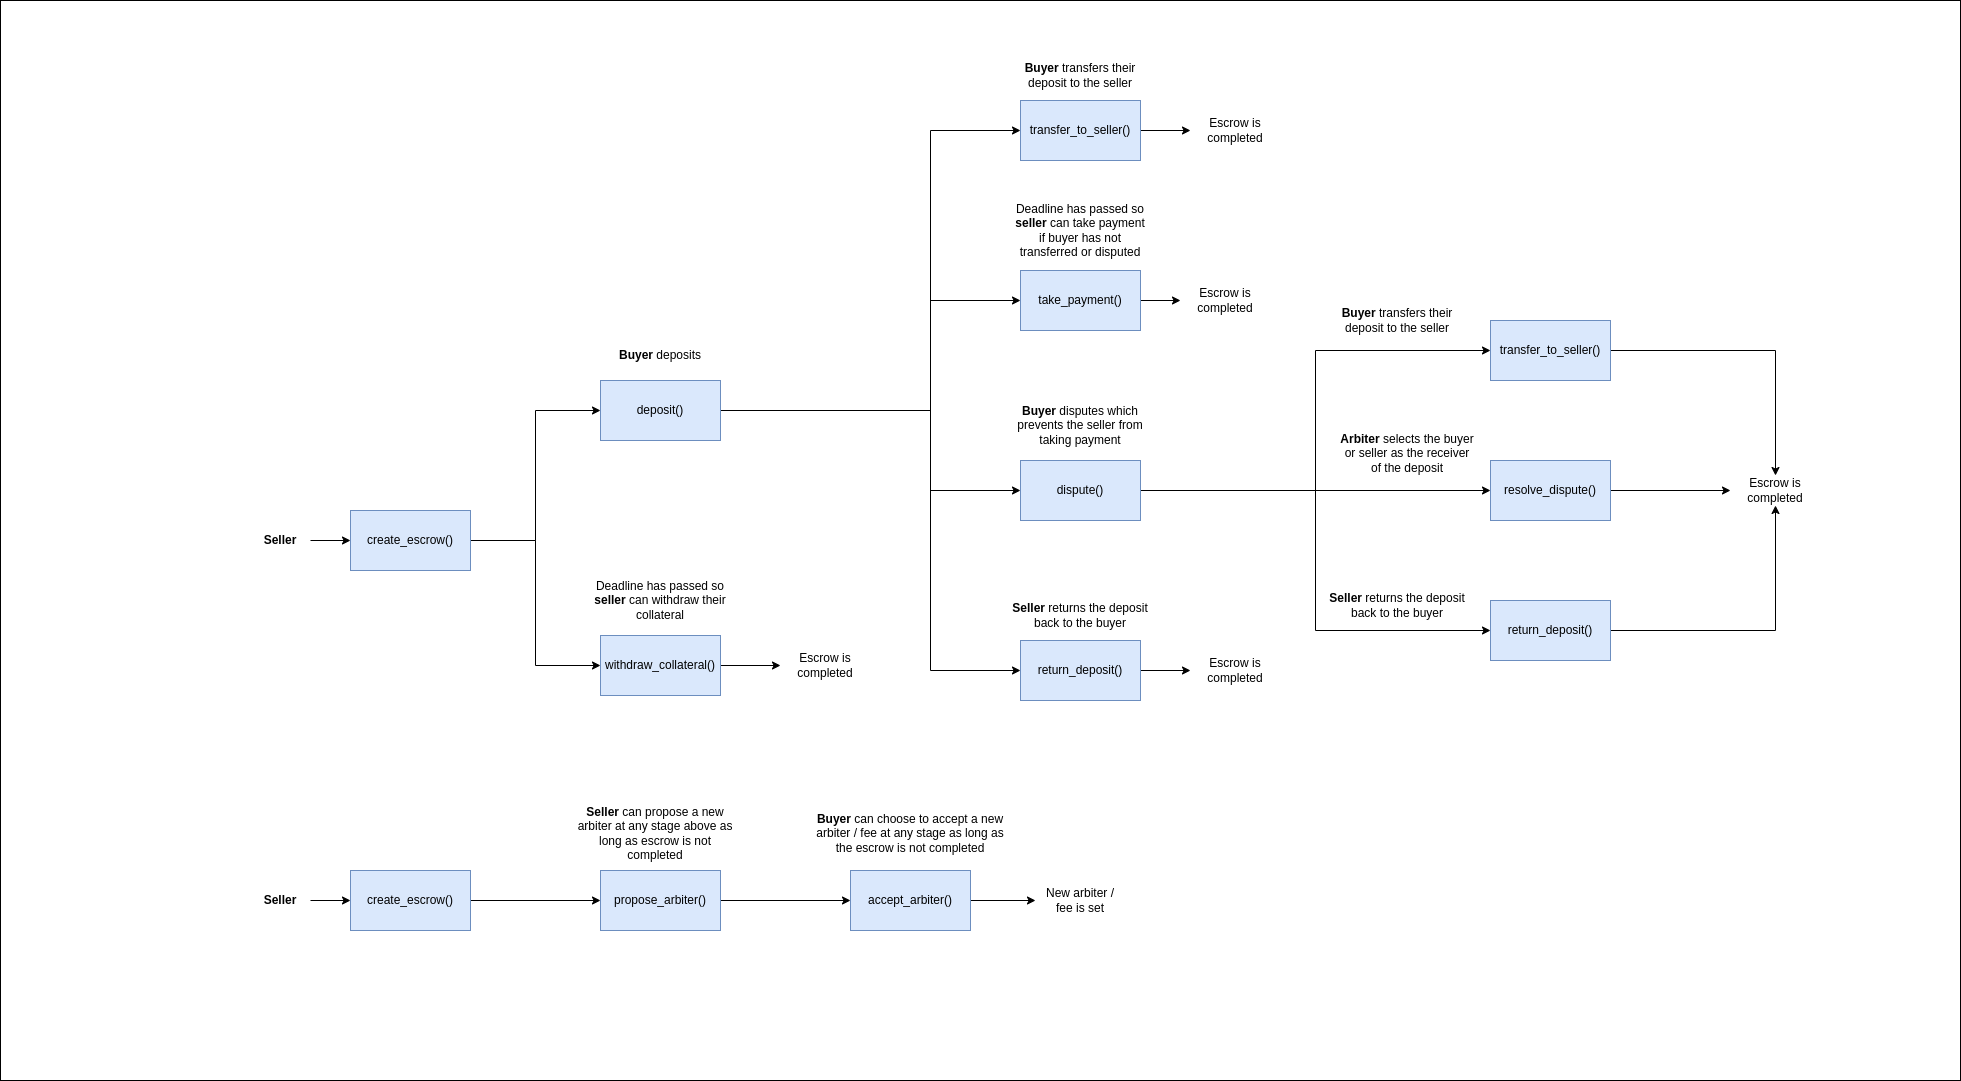

The diagram above was exported from draw.io. Its source (the exported page's mxGraphModel, read from the mxfile embedded in the PNG):
<mxGraphModel dx="5361" dy="1050" grid="1" gridSize="10" guides="1" tooltips="1" connect="1" arrows="1" fold="1" page="1" pageScale="1" pageWidth="827" pageHeight="1169" math="0" shadow="0">
  <root>
    <mxCell id="0" />
    <mxCell id="1" parent="0" />
    <mxCell id="dCjaeWa1_Szizq2IdPT4-1" value="" style="rounded=0;whiteSpace=wrap;html=1;" vertex="1" parent="1">
      <mxGeometry x="-530" y="60" width="1960" height="1080" as="geometry" />
    </mxCell>
    <mxCell id="dCjaeWa1_Szizq2IdPT4-6" style="edgeStyle=orthogonalEdgeStyle;rounded=0;orthogonalLoop=1;jettySize=auto;html=1;exitX=1;exitY=0.5;exitDx=0;exitDy=0;entryX=0;entryY=0.5;entryDx=0;entryDy=0;" edge="1" parent="1" source="dCjaeWa1_Szizq2IdPT4-2" target="dCjaeWa1_Szizq2IdPT4-5">
      <mxGeometry relative="1" as="geometry">
        <mxPoint x="70" y="470" as="sourcePoint" />
      </mxGeometry>
    </mxCell>
    <mxCell id="dCjaeWa1_Szizq2IdPT4-44" style="edgeStyle=orthogonalEdgeStyle;rounded=0;orthogonalLoop=1;jettySize=auto;html=1;entryX=0;entryY=0.5;entryDx=0;entryDy=0;" edge="1" parent="1" source="dCjaeWa1_Szizq2IdPT4-2" target="dCjaeWa1_Szizq2IdPT4-43">
      <mxGeometry relative="1" as="geometry" />
    </mxCell>
    <mxCell id="dCjaeWa1_Szizq2IdPT4-2" value="create_escrow()" style="rounded=0;whiteSpace=wrap;html=1;fillColor=#dae8fc;strokeColor=#6c8ebf;" vertex="1" parent="1">
      <mxGeometry x="-180" y="570" width="120" height="60" as="geometry" />
    </mxCell>
    <mxCell id="dCjaeWa1_Szizq2IdPT4-4" style="edgeStyle=orthogonalEdgeStyle;rounded=0;orthogonalLoop=1;jettySize=auto;html=1;entryX=0;entryY=0.5;entryDx=0;entryDy=0;" edge="1" parent="1" source="dCjaeWa1_Szizq2IdPT4-3" target="dCjaeWa1_Szizq2IdPT4-2">
      <mxGeometry relative="1" as="geometry" />
    </mxCell>
    <mxCell id="dCjaeWa1_Szizq2IdPT4-3" value="&lt;b&gt;Seller&lt;/b&gt;" style="text;html=1;strokeColor=none;fillColor=none;align=center;verticalAlign=middle;whiteSpace=wrap;rounded=0;" vertex="1" parent="1">
      <mxGeometry x="-280" y="585" width="60" height="30" as="geometry" />
    </mxCell>
    <mxCell id="dCjaeWa1_Szizq2IdPT4-19" style="edgeStyle=orthogonalEdgeStyle;rounded=0;orthogonalLoop=1;jettySize=auto;html=1;entryX=0;entryY=0.5;entryDx=0;entryDy=0;" edge="1" parent="1" source="dCjaeWa1_Szizq2IdPT4-5" target="dCjaeWa1_Szizq2IdPT4-18">
      <mxGeometry relative="1" as="geometry">
        <Array as="points">
          <mxPoint x="400" y="470" />
          <mxPoint x="400" y="190" />
        </Array>
      </mxGeometry>
    </mxCell>
    <mxCell id="dCjaeWa1_Szizq2IdPT4-25" style="edgeStyle=orthogonalEdgeStyle;rounded=0;orthogonalLoop=1;jettySize=auto;html=1;entryX=0;entryY=0.5;entryDx=0;entryDy=0;" edge="1" parent="1" source="dCjaeWa1_Szizq2IdPT4-5" target="dCjaeWa1_Szizq2IdPT4-24">
      <mxGeometry relative="1" as="geometry">
        <Array as="points">
          <mxPoint x="400" y="470" />
          <mxPoint x="400" y="730" />
        </Array>
      </mxGeometry>
    </mxCell>
    <mxCell id="dCjaeWa1_Szizq2IdPT4-35" style="edgeStyle=orthogonalEdgeStyle;rounded=0;orthogonalLoop=1;jettySize=auto;html=1;entryX=0;entryY=0.5;entryDx=0;entryDy=0;" edge="1" parent="1" source="dCjaeWa1_Szizq2IdPT4-5" target="dCjaeWa1_Szizq2IdPT4-33">
      <mxGeometry relative="1" as="geometry">
        <Array as="points">
          <mxPoint x="400" y="470" />
          <mxPoint x="400" y="360" />
        </Array>
      </mxGeometry>
    </mxCell>
    <mxCell id="dCjaeWa1_Szizq2IdPT4-38" style="edgeStyle=orthogonalEdgeStyle;rounded=0;orthogonalLoop=1;jettySize=auto;html=1;entryX=0;entryY=0.5;entryDx=0;entryDy=0;" edge="1" parent="1" source="dCjaeWa1_Szizq2IdPT4-5" target="dCjaeWa1_Szizq2IdPT4-14">
      <mxGeometry relative="1" as="geometry">
        <Array as="points">
          <mxPoint x="400" y="470" />
          <mxPoint x="400" y="550" />
        </Array>
      </mxGeometry>
    </mxCell>
    <mxCell id="dCjaeWa1_Szizq2IdPT4-5" value="deposit()" style="rounded=0;whiteSpace=wrap;html=1;fillColor=#dae8fc;strokeColor=#6c8ebf;" vertex="1" parent="1">
      <mxGeometry x="70" y="440" width="120" height="60" as="geometry" />
    </mxCell>
    <mxCell id="dCjaeWa1_Szizq2IdPT4-8" value="&lt;b&gt;Buyer&lt;/b&gt;&amp;nbsp;deposits" style="text;html=1;strokeColor=none;fillColor=none;align=center;verticalAlign=middle;whiteSpace=wrap;rounded=0;" vertex="1" parent="1">
      <mxGeometry x="85" y="400" width="90" height="30" as="geometry" />
    </mxCell>
    <mxCell id="dCjaeWa1_Szizq2IdPT4-13" style="edgeStyle=orthogonalEdgeStyle;rounded=0;orthogonalLoop=1;jettySize=auto;html=1;" edge="1" parent="1" source="dCjaeWa1_Szizq2IdPT4-9" target="dCjaeWa1_Szizq2IdPT4-12">
      <mxGeometry relative="1" as="geometry" />
    </mxCell>
    <mxCell id="dCjaeWa1_Szizq2IdPT4-9" value="transfer_to_seller()" style="rounded=0;whiteSpace=wrap;html=1;fillColor=#dae8fc;strokeColor=#6c8ebf;" vertex="1" parent="1">
      <mxGeometry x="960" y="380" width="120" height="60" as="geometry" />
    </mxCell>
    <mxCell id="dCjaeWa1_Szizq2IdPT4-11" value="&lt;b&gt;Buyer&lt;/b&gt; transfers their deposit to the seller" style="text;html=1;strokeColor=none;fillColor=none;align=center;verticalAlign=middle;whiteSpace=wrap;rounded=0;" vertex="1" parent="1">
      <mxGeometry x="797" y="365" width="140" height="30" as="geometry" />
    </mxCell>
    <mxCell id="dCjaeWa1_Szizq2IdPT4-12" value="Escrow is completed" style="text;html=1;strokeColor=none;fillColor=none;align=center;verticalAlign=middle;whiteSpace=wrap;rounded=0;" vertex="1" parent="1">
      <mxGeometry x="1200" y="535" width="90" height="30" as="geometry" />
    </mxCell>
    <mxCell id="dCjaeWa1_Szizq2IdPT4-16" style="edgeStyle=orthogonalEdgeStyle;rounded=0;orthogonalLoop=1;jettySize=auto;html=1;entryX=0;entryY=0.5;entryDx=0;entryDy=0;" edge="1" parent="1" source="dCjaeWa1_Szizq2IdPT4-14" target="dCjaeWa1_Szizq2IdPT4-9">
      <mxGeometry relative="1" as="geometry" />
    </mxCell>
    <mxCell id="dCjaeWa1_Szizq2IdPT4-31" style="edgeStyle=orthogonalEdgeStyle;rounded=0;orthogonalLoop=1;jettySize=auto;html=1;entryX=0;entryY=0.5;entryDx=0;entryDy=0;" edge="1" parent="1" source="dCjaeWa1_Szizq2IdPT4-14" target="dCjaeWa1_Szizq2IdPT4-29">
      <mxGeometry relative="1" as="geometry" />
    </mxCell>
    <mxCell id="dCjaeWa1_Szizq2IdPT4-40" style="edgeStyle=orthogonalEdgeStyle;rounded=0;orthogonalLoop=1;jettySize=auto;html=1;" edge="1" parent="1" source="dCjaeWa1_Szizq2IdPT4-14" target="dCjaeWa1_Szizq2IdPT4-39">
      <mxGeometry relative="1" as="geometry" />
    </mxCell>
    <mxCell id="dCjaeWa1_Szizq2IdPT4-14" value="dispute()" style="rounded=0;whiteSpace=wrap;html=1;fillColor=#dae8fc;strokeColor=#6c8ebf;" vertex="1" parent="1">
      <mxGeometry x="490" y="520" width="120" height="60" as="geometry" />
    </mxCell>
    <mxCell id="dCjaeWa1_Szizq2IdPT4-17" value="&lt;b&gt;Buyer&lt;/b&gt; disputes which prevents the seller from taking payment" style="text;html=1;strokeColor=none;fillColor=none;align=center;verticalAlign=middle;whiteSpace=wrap;rounded=0;" vertex="1" parent="1">
      <mxGeometry x="485" y="460" width="130" height="50" as="geometry" />
    </mxCell>
    <mxCell id="dCjaeWa1_Szizq2IdPT4-23" style="edgeStyle=orthogonalEdgeStyle;rounded=0;orthogonalLoop=1;jettySize=auto;html=1;entryX=0;entryY=0.5;entryDx=0;entryDy=0;" edge="1" parent="1" source="dCjaeWa1_Szizq2IdPT4-18" target="dCjaeWa1_Szizq2IdPT4-21">
      <mxGeometry relative="1" as="geometry" />
    </mxCell>
    <mxCell id="dCjaeWa1_Szizq2IdPT4-18" value="transfer_to_seller()" style="rounded=0;whiteSpace=wrap;html=1;fillColor=#dae8fc;strokeColor=#6c8ebf;" vertex="1" parent="1">
      <mxGeometry x="490" y="160" width="120" height="60" as="geometry" />
    </mxCell>
    <mxCell id="dCjaeWa1_Szizq2IdPT4-20" value="&lt;b&gt;Buyer&lt;/b&gt; transfers their deposit to the seller" style="text;html=1;strokeColor=none;fillColor=none;align=center;verticalAlign=middle;whiteSpace=wrap;rounded=0;" vertex="1" parent="1">
      <mxGeometry x="480" y="120" width="140" height="30" as="geometry" />
    </mxCell>
    <mxCell id="dCjaeWa1_Szizq2IdPT4-21" value="Escrow is completed" style="text;html=1;strokeColor=none;fillColor=none;align=center;verticalAlign=middle;whiteSpace=wrap;rounded=0;" vertex="1" parent="1">
      <mxGeometry x="660" y="175" width="90" height="30" as="geometry" />
    </mxCell>
    <mxCell id="dCjaeWa1_Szizq2IdPT4-28" style="edgeStyle=orthogonalEdgeStyle;rounded=0;orthogonalLoop=1;jettySize=auto;html=1;entryX=0;entryY=0.5;entryDx=0;entryDy=0;" edge="1" parent="1" source="dCjaeWa1_Szizq2IdPT4-24" target="dCjaeWa1_Szizq2IdPT4-27">
      <mxGeometry relative="1" as="geometry" />
    </mxCell>
    <mxCell id="dCjaeWa1_Szizq2IdPT4-24" value="return_deposit()" style="rounded=0;whiteSpace=wrap;html=1;fillColor=#dae8fc;strokeColor=#6c8ebf;" vertex="1" parent="1">
      <mxGeometry x="490" y="700" width="120" height="60" as="geometry" />
    </mxCell>
    <mxCell id="dCjaeWa1_Szizq2IdPT4-26" value="&lt;b&gt;Seller&lt;/b&gt; returns the deposit back to the buyer" style="text;html=1;strokeColor=none;fillColor=none;align=center;verticalAlign=middle;whiteSpace=wrap;rounded=0;" vertex="1" parent="1">
      <mxGeometry x="480" y="660" width="140" height="30" as="geometry" />
    </mxCell>
    <mxCell id="dCjaeWa1_Szizq2IdPT4-27" value="Escrow is completed" style="text;html=1;strokeColor=none;fillColor=none;align=center;verticalAlign=middle;whiteSpace=wrap;rounded=0;" vertex="1" parent="1">
      <mxGeometry x="660" y="715" width="90" height="30" as="geometry" />
    </mxCell>
    <mxCell id="dCjaeWa1_Szizq2IdPT4-30" style="edgeStyle=orthogonalEdgeStyle;rounded=0;orthogonalLoop=1;jettySize=auto;html=1;entryX=0.5;entryY=1;entryDx=0;entryDy=0;" edge="1" parent="1" source="dCjaeWa1_Szizq2IdPT4-29" target="dCjaeWa1_Szizq2IdPT4-12">
      <mxGeometry relative="1" as="geometry" />
    </mxCell>
    <mxCell id="dCjaeWa1_Szizq2IdPT4-29" value="return_deposit()" style="rounded=0;whiteSpace=wrap;html=1;fillColor=#dae8fc;strokeColor=#6c8ebf;" vertex="1" parent="1">
      <mxGeometry x="960" y="660" width="120" height="60" as="geometry" />
    </mxCell>
    <mxCell id="dCjaeWa1_Szizq2IdPT4-32" value="&lt;b&gt;Seller&lt;/b&gt; returns the deposit back to the buyer" style="text;html=1;strokeColor=none;fillColor=none;align=center;verticalAlign=middle;whiteSpace=wrap;rounded=0;" vertex="1" parent="1">
      <mxGeometry x="797" y="650" width="140" height="30" as="geometry" />
    </mxCell>
    <mxCell id="dCjaeWa1_Szizq2IdPT4-37" style="edgeStyle=orthogonalEdgeStyle;rounded=0;orthogonalLoop=1;jettySize=auto;html=1;" edge="1" parent="1" source="dCjaeWa1_Szizq2IdPT4-33" target="dCjaeWa1_Szizq2IdPT4-36">
      <mxGeometry relative="1" as="geometry" />
    </mxCell>
    <mxCell id="dCjaeWa1_Szizq2IdPT4-33" value="take_payment()" style="rounded=0;whiteSpace=wrap;html=1;fillColor=#dae8fc;strokeColor=#6c8ebf;" vertex="1" parent="1">
      <mxGeometry x="490" y="330" width="120" height="60" as="geometry" />
    </mxCell>
    <mxCell id="dCjaeWa1_Szizq2IdPT4-34" value="Deadline has passed so &lt;b&gt;seller&lt;/b&gt; can take payment if buyer has not transferred or disputed" style="text;html=1;strokeColor=none;fillColor=none;align=center;verticalAlign=middle;whiteSpace=wrap;rounded=0;" vertex="1" parent="1">
      <mxGeometry x="480" y="260" width="140" height="60" as="geometry" />
    </mxCell>
    <mxCell id="dCjaeWa1_Szizq2IdPT4-36" value="Escrow is completed" style="text;html=1;strokeColor=none;fillColor=none;align=center;verticalAlign=middle;whiteSpace=wrap;rounded=0;" vertex="1" parent="1">
      <mxGeometry x="650" y="345" width="90" height="30" as="geometry" />
    </mxCell>
    <mxCell id="dCjaeWa1_Szizq2IdPT4-42" style="edgeStyle=orthogonalEdgeStyle;rounded=0;orthogonalLoop=1;jettySize=auto;html=1;" edge="1" parent="1" source="dCjaeWa1_Szizq2IdPT4-39" target="dCjaeWa1_Szizq2IdPT4-12">
      <mxGeometry relative="1" as="geometry" />
    </mxCell>
    <mxCell id="dCjaeWa1_Szizq2IdPT4-39" value="resolve_dispute()" style="rounded=0;whiteSpace=wrap;html=1;fillColor=#dae8fc;strokeColor=#6c8ebf;" vertex="1" parent="1">
      <mxGeometry x="960" y="520" width="120" height="60" as="geometry" />
    </mxCell>
    <mxCell id="dCjaeWa1_Szizq2IdPT4-41" value="&lt;b&gt;Arbiter&lt;/b&gt;&amp;nbsp;selects the buyer or seller as the receiver of the deposit" style="text;html=1;strokeColor=none;fillColor=none;align=center;verticalAlign=middle;whiteSpace=wrap;rounded=0;" vertex="1" parent="1">
      <mxGeometry x="807" y="490" width="140" height="45" as="geometry" />
    </mxCell>
    <mxCell id="dCjaeWa1_Szizq2IdPT4-46" style="edgeStyle=orthogonalEdgeStyle;rounded=0;orthogonalLoop=1;jettySize=auto;html=1;" edge="1" parent="1" source="dCjaeWa1_Szizq2IdPT4-43" target="dCjaeWa1_Szizq2IdPT4-45">
      <mxGeometry relative="1" as="geometry" />
    </mxCell>
    <mxCell id="dCjaeWa1_Szizq2IdPT4-43" value="withdraw_collateral()" style="rounded=0;whiteSpace=wrap;html=1;fillColor=#dae8fc;strokeColor=#6c8ebf;" vertex="1" parent="1">
      <mxGeometry x="70" y="695" width="120" height="60" as="geometry" />
    </mxCell>
    <mxCell id="dCjaeWa1_Szizq2IdPT4-45" value="Escrow is completed" style="text;html=1;strokeColor=none;fillColor=none;align=center;verticalAlign=middle;whiteSpace=wrap;rounded=0;" vertex="1" parent="1">
      <mxGeometry x="250" y="710" width="90" height="30" as="geometry" />
    </mxCell>
    <mxCell id="dCjaeWa1_Szizq2IdPT4-47" value="Deadline has passed so &lt;b&gt;seller&lt;/b&gt; can withdraw their collateral" style="text;html=1;strokeColor=none;fillColor=none;align=center;verticalAlign=middle;whiteSpace=wrap;rounded=0;" vertex="1" parent="1">
      <mxGeometry x="60" y="630" width="140" height="60" as="geometry" />
    </mxCell>
    <mxCell id="dCjaeWa1_Szizq2IdPT4-52" style="edgeStyle=orthogonalEdgeStyle;rounded=0;orthogonalLoop=1;jettySize=auto;html=1;entryX=0;entryY=0.5;entryDx=0;entryDy=0;" edge="1" parent="1" source="dCjaeWa1_Szizq2IdPT4-48" target="dCjaeWa1_Szizq2IdPT4-51">
      <mxGeometry relative="1" as="geometry" />
    </mxCell>
    <mxCell id="dCjaeWa1_Szizq2IdPT4-48" value="create_escrow()" style="rounded=0;whiteSpace=wrap;html=1;fillColor=#dae8fc;strokeColor=#6c8ebf;" vertex="1" parent="1">
      <mxGeometry x="-180" y="930" width="120" height="60" as="geometry" />
    </mxCell>
    <mxCell id="dCjaeWa1_Szizq2IdPT4-50" style="edgeStyle=orthogonalEdgeStyle;rounded=0;orthogonalLoop=1;jettySize=auto;html=1;entryX=0;entryY=0.5;entryDx=0;entryDy=0;" edge="1" parent="1" source="dCjaeWa1_Szizq2IdPT4-49" target="dCjaeWa1_Szizq2IdPT4-48">
      <mxGeometry relative="1" as="geometry" />
    </mxCell>
    <mxCell id="dCjaeWa1_Szizq2IdPT4-49" value="&lt;b&gt;Seller&lt;/b&gt;" style="text;html=1;strokeColor=none;fillColor=none;align=center;verticalAlign=middle;whiteSpace=wrap;rounded=0;" vertex="1" parent="1">
      <mxGeometry x="-280" y="945" width="60" height="30" as="geometry" />
    </mxCell>
    <mxCell id="dCjaeWa1_Szizq2IdPT4-55" style="edgeStyle=orthogonalEdgeStyle;rounded=0;orthogonalLoop=1;jettySize=auto;html=1;entryX=0;entryY=0.5;entryDx=0;entryDy=0;" edge="1" parent="1" source="dCjaeWa1_Szizq2IdPT4-51" target="dCjaeWa1_Szizq2IdPT4-54">
      <mxGeometry relative="1" as="geometry" />
    </mxCell>
    <mxCell id="dCjaeWa1_Szizq2IdPT4-51" value="propose_arbiter()" style="rounded=0;whiteSpace=wrap;html=1;fillColor=#dae8fc;strokeColor=#6c8ebf;" vertex="1" parent="1">
      <mxGeometry x="70" y="930" width="120" height="60" as="geometry" />
    </mxCell>
    <mxCell id="dCjaeWa1_Szizq2IdPT4-53" value="&lt;b&gt;Seller&lt;/b&gt;&amp;nbsp;can propose a new arbiter at any stage above as long as escrow is not completed" style="text;html=1;strokeColor=none;fillColor=none;align=center;verticalAlign=middle;whiteSpace=wrap;rounded=0;" vertex="1" parent="1">
      <mxGeometry x="40" y="860" width="170" height="65" as="geometry" />
    </mxCell>
    <mxCell id="dCjaeWa1_Szizq2IdPT4-58" style="edgeStyle=orthogonalEdgeStyle;rounded=0;orthogonalLoop=1;jettySize=auto;html=1;entryX=0;entryY=0.5;entryDx=0;entryDy=0;" edge="1" parent="1" source="dCjaeWa1_Szizq2IdPT4-54" target="dCjaeWa1_Szizq2IdPT4-57">
      <mxGeometry relative="1" as="geometry" />
    </mxCell>
    <mxCell id="dCjaeWa1_Szizq2IdPT4-54" value="accept_arbiter()" style="rounded=0;whiteSpace=wrap;html=1;fillColor=#dae8fc;strokeColor=#6c8ebf;" vertex="1" parent="1">
      <mxGeometry x="320" y="930" width="120" height="60" as="geometry" />
    </mxCell>
    <mxCell id="dCjaeWa1_Szizq2IdPT4-56" value="&lt;b&gt;Buyer&lt;/b&gt;&amp;nbsp;can choose to accept a new arbiter / fee at any stage as long as the escrow is not completed" style="text;html=1;strokeColor=none;fillColor=none;align=center;verticalAlign=middle;whiteSpace=wrap;rounded=0;" vertex="1" parent="1">
      <mxGeometry x="280" y="865" width="200" height="55" as="geometry" />
    </mxCell>
    <mxCell id="dCjaeWa1_Szizq2IdPT4-57" value="New arbiter / fee is set" style="text;html=1;strokeColor=none;fillColor=none;align=center;verticalAlign=middle;whiteSpace=wrap;rounded=0;" vertex="1" parent="1">
      <mxGeometry x="505" y="945" width="90" height="30" as="geometry" />
    </mxCell>
  </root>
</mxGraphModel>